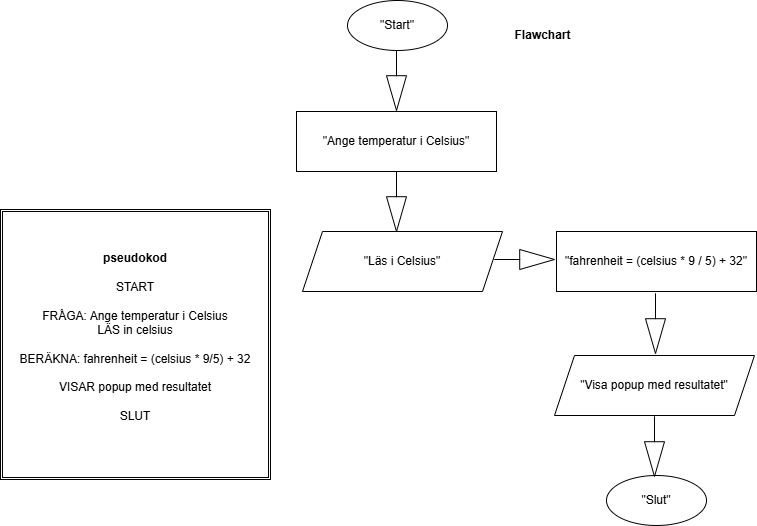

The diagram above was exported from draw.io. Its source (the exported page's mxGraphModel, read from the mxfile embedded in the PNG):
<mxGraphModel dx="1042" dy="565" grid="1" gridSize="10" guides="1" tooltips="1" connect="1" arrows="1" fold="1" page="1" pageScale="1" pageWidth="827" pageHeight="1169" math="0" shadow="0">
  <root>
    <mxCell id="0" />
    <mxCell id="1" parent="0" />
    <mxCell id="HZtMFjKFOIs03ZWb2ZC1-1" value="&quot;Start&quot;" style="shape=ellipse;html=1;dashed=0;whiteSpace=wrap;perimeter=ellipsePerimeter;" vertex="1" parent="1">
      <mxGeometry x="365" y="9" width="100" height="50" as="geometry" />
    </mxCell>
    <mxCell id="HZtMFjKFOIs03ZWb2ZC1-3" value="&quot;Ange temperatur i Celsius&quot;" style="rounded=0;whiteSpace=wrap;html=1;" vertex="1" parent="1">
      <mxGeometry x="314" y="120" width="200" height="60" as="geometry" />
    </mxCell>
    <mxCell id="HZtMFjKFOIs03ZWb2ZC1-5" value="&quot;Läs i Celsius&quot;" style="shape=parallelogram;perimeter=parallelogramPerimeter;whiteSpace=wrap;html=1;fixedSize=1;" vertex="1" parent="1">
      <mxGeometry x="320" y="240" width="200" height="60" as="geometry" />
    </mxCell>
    <mxCell id="HZtMFjKFOIs03ZWb2ZC1-6" value="&quot;fahrenheit = (celsius * 9 / 5) + 32&quot;" style="rounded=0;whiteSpace=wrap;html=1;" vertex="1" parent="1">
      <mxGeometry x="574" y="240" width="200" height="60" as="geometry" />
    </mxCell>
    <mxCell id="HZtMFjKFOIs03ZWb2ZC1-7" value="&quot;Visa popup med resultatet&quot;" style="shape=parallelogram;perimeter=parallelogramPerimeter;whiteSpace=wrap;html=1;fixedSize=1;" vertex="1" parent="1">
      <mxGeometry x="572" y="364" width="200" height="60" as="geometry" />
    </mxCell>
    <mxCell id="HZtMFjKFOIs03ZWb2ZC1-8" value="&quot;Slut&quot;" style="shape=ellipse;html=1;dashed=0;whiteSpace=wrap;perimeter=ellipsePerimeter;" vertex="1" parent="1">
      <mxGeometry x="624" y="484" width="100" height="50" as="geometry" />
    </mxCell>
    <mxCell id="HZtMFjKFOIs03ZWb2ZC1-11" value="" style="html=1;shadow=0;dashed=0;align=center;verticalAlign=middle;shape=mxgraph.arrows2.arrow;dy=1;dx=34.8;direction=south;notch=0;" vertex="1" parent="1">
      <mxGeometry x="404" y="180" width="20" height="60" as="geometry" />
    </mxCell>
    <mxCell id="HZtMFjKFOIs03ZWb2ZC1-17" value="" style="html=1;shadow=0;dashed=0;align=center;verticalAlign=middle;shape=mxgraph.arrows2.arrow;dy=1;dx=34.8;direction=south;notch=0;" vertex="1" parent="1">
      <mxGeometry x="404" y="59" width="20" height="60" as="geometry" />
    </mxCell>
    <mxCell id="HZtMFjKFOIs03ZWb2ZC1-21" value="" style="html=1;shadow=0;dashed=0;align=center;verticalAlign=middle;shape=mxgraph.arrows2.arrow;dy=1;dx=34.8;direction=east;notch=0;" vertex="1" parent="1">
      <mxGeometry x="512" y="258" width="60" height="20" as="geometry" />
    </mxCell>
    <mxCell id="HZtMFjKFOIs03ZWb2ZC1-22" value="" style="html=1;shadow=0;dashed=0;align=center;verticalAlign=middle;shape=mxgraph.arrows2.arrow;dy=1;dx=34.8;direction=south;notch=0;" vertex="1" parent="1">
      <mxGeometry x="663" y="302" width="20" height="60" as="geometry" />
    </mxCell>
    <mxCell id="HZtMFjKFOIs03ZWb2ZC1-23" value="" style="html=1;shadow=0;dashed=0;align=center;verticalAlign=middle;shape=mxgraph.arrows2.arrow;dy=1;dx=34.8;direction=south;notch=0;" vertex="1" parent="1">
      <mxGeometry x="662" y="425" width="20" height="60" as="geometry" />
    </mxCell>
    <mxCell id="HZtMFjKFOIs03ZWb2ZC1-24" value="&lt;div&gt;&lt;b&gt;pseudokod&lt;/b&gt;&lt;/div&gt;&lt;div&gt;&lt;br&gt;&lt;/div&gt;&lt;div&gt;START&lt;/div&gt;&lt;div&gt;&lt;br&gt;&lt;/div&gt;&lt;div&gt;FRÅGA: Ange temperatur i Celsius&lt;/div&gt;&lt;div&gt;LÄS in celsius&lt;/div&gt;&lt;div&gt;&lt;br&gt;&lt;/div&gt;&lt;div&gt;BERÄKNA: fahrenheit = (celsius * 9/5) + 32&lt;/div&gt;&lt;div&gt;&lt;br&gt;&lt;/div&gt;&lt;div&gt;VISAR popup med resultatet&lt;/div&gt;&lt;div&gt;&lt;br&gt;&lt;/div&gt;&lt;div&gt;SLUT&lt;/div&gt;&lt;div&gt;&lt;br&gt;&lt;/div&gt;" style="shape=ext;double=1;whiteSpace=wrap;html=1;aspect=fixed;" vertex="1" parent="1">
      <mxGeometry x="18" y="218" width="270" height="270" as="geometry" />
    </mxCell>
    <mxCell id="HZtMFjKFOIs03ZWb2ZC1-25" value="&lt;b&gt;Flawchart&lt;/b&gt;" style="text;html=1;align=center;verticalAlign=middle;resizable=0;points=[];autosize=1;strokeColor=none;fillColor=none;" vertex="1" parent="1">
      <mxGeometry x="520" y="29" width="80" height="30" as="geometry" />
    </mxCell>
  </root>
</mxGraphModel>